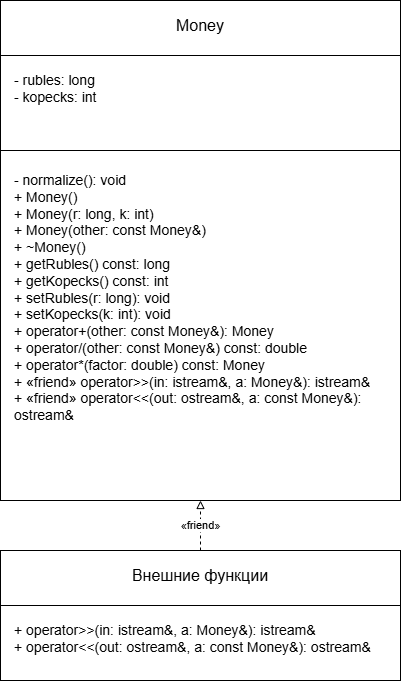

The diagram above was exported from draw.io. Its source (the exported page's mxGraphModel, read from the mxfile embedded in the PNG):
<mxGraphModel dx="1042" dy="756" grid="1" gridSize="10" guides="1" tooltips="1" connect="1" arrows="1" fold="1" page="1" pageScale="1" pageWidth="827" pageHeight="1169" math="0" shadow="0">
  <root>
    <mxCell id="0" />
    <mxCell id="1" parent="0" />
    <mxCell id="2" value="" style="rounded=0;whiteSpace=wrap;html=1;fillColor=none;strokeColor=#000000;" parent="1" vertex="1">
      <mxGeometry x="240" y="40" width="400" height="500" as="geometry" />
    </mxCell>
    <mxCell id="3" value="" style="line;strokeWidth=1;html=1;strokeColor=#000000;" parent="1" vertex="1">
      <mxGeometry x="240" y="90" width="400" height="10" as="geometry" />
    </mxCell>
    <mxCell id="4" value="" style="line;strokeWidth=1;html=1;strokeColor=#000000;" parent="1" vertex="1">
      <mxGeometry x="240" y="185" width="400" height="10" as="geometry" />
    </mxCell>
    <mxCell id="5" value="&lt;div style='font-size:16px'&gt;Money&lt;/div&gt;" style="text;html=1;strokeColor=none;fillColor=none;align=center;verticalAlign=middle;whiteSpace=wrap;rounded=0;fontSize=16;" parent="1" vertex="1">
      <mxGeometry x="240" y="40" width="400" height="50" as="geometry" />
    </mxCell>
    <mxCell id="6" value="&lt;div align='left' style='font-size:14px'&gt;- rubles: long&lt;br&gt;- kopecks: int&lt;/div&gt;" style="text;html=1;strokeColor=none;fillColor=none;align=left;verticalAlign=top;whiteSpace=wrap;rounded=0;spacingLeft=12;fontSize=14;" parent="1" vertex="1">
      <mxGeometry x="240" y="105" width="400" height="70" as="geometry" />
    </mxCell>
    <mxCell id="7" value="&lt;div align='left' style='font-size:14px'&gt;- normalize(): void&lt;br&gt;+ Money()&lt;br&gt;+ Money(r: long, k: int)&lt;br&gt;+ Money(other: const Money&amp;amp;)&lt;br&gt;+ ~Money()&lt;br&gt;+ getRubles() const: long&lt;br&gt;+ getKopecks() const: int&lt;br&gt;+ setRubles(r: long): void&lt;br&gt;+ setKopecks(k: int): void&lt;br&gt;+ operator+(other: const Money&amp;amp;): Money&lt;br&gt;+ operator/(other: const Money&amp;amp;) const: double&lt;br&gt;+ operator*(factor: double) const: Money&lt;br&gt;+ «friend» operator&amp;gt;&amp;gt;(in: istream&amp;amp;, a: Money&amp;amp;): istream&amp;amp;&lt;br&gt;+ «friend» operator&amp;lt;&amp;lt;(out: ostream&amp;amp;, a: const Money&amp;amp;): ostream&amp;amp;&lt;/div&gt;" style="text;html=1;strokeColor=none;fillColor=none;align=left;verticalAlign=top;whiteSpace=wrap;rounded=0;spacingLeft=12;fontSize=14;" parent="1" vertex="1">
      <mxGeometry x="240" y="205" width="400" height="320" as="geometry" />
    </mxCell>
    <mxCell id="8" value="" style="rounded=0;whiteSpace=wrap;html=1;fillColor=none;strokeColor=#000000;" parent="1" vertex="1">
      <mxGeometry x="240" y="590" width="400" height="130" as="geometry" />
    </mxCell>
    <mxCell id="9" value="" style="line;strokeWidth=1;html=1;strokeColor=#000000;" parent="1" vertex="1">
      <mxGeometry x="240" y="640" width="400" height="10" as="geometry" />
    </mxCell>
    <mxCell id="10" value="Внешние функции" style="text;html=1;strokeColor=none;fillColor=none;align=center;verticalAlign=middle;whiteSpace=wrap;rounded=0;fontSize=16;" parent="1" vertex="1">
      <mxGeometry x="240" y="590" width="400" height="50" as="geometry" />
    </mxCell>
    <mxCell id="11" value="&lt;div align='left' style='font-size:14px'&gt;+ operator&amp;gt;&amp;gt;(in: istream&amp;amp;, a: Money&amp;amp;): istream&amp;amp;&lt;br&gt;+ operator&amp;lt;&amp;lt;(out: ostream&amp;amp;, a: const Money&amp;amp;): ostream&amp;amp;&lt;/div&gt;" style="text;html=1;strokeColor=none;fillColor=none;align=left;verticalAlign=top;whiteSpace=wrap;rounded=0;spacingLeft=12;fontSize=14;" parent="1" vertex="1">
      <mxGeometry x="240" y="655" width="400" height="60" as="geometry" />
    </mxCell>
    <mxCell id="12" value="«friend»" style="endArrow=block;endFill=0;dashed=1;html=1;rounded=0;strokeColor=#000000;" parent="1" source="8" target="2" edge="1">
      <mxGeometry width="50" height="50" relative="1" as="geometry">
        <mxPoint x="440" y="590" as="sourcePoint" />
        <mxPoint x="440" y="540" as="targetPoint" />
      </mxGeometry>
    </mxCell>
  </root>
</mxGraphModel>